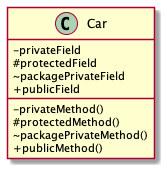

The diagram above was rendered by PlantUML. Its source (embedded in the PNG):
@startuml
skinparam classAttributeIconSize 0
class Car {
    - privateField
    # protectedField
    ~ packagePrivateField
    + publicField
    - privateMethod()
    # protectedMethod()
    ~packagePrivateMethod()
    +publicMethod()
}
@enduml